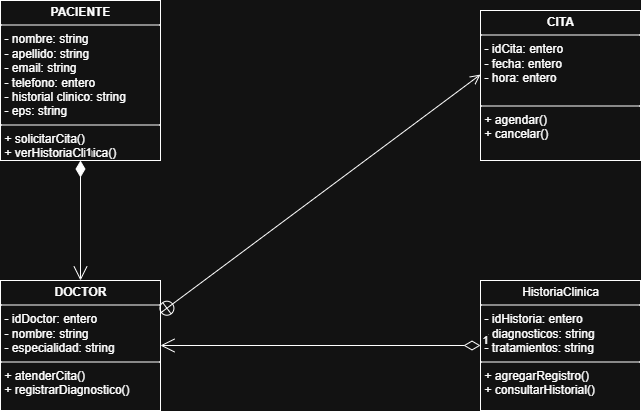

The diagram above was exported from draw.io. Its source (the exported page's mxGraphModel, read from the mxfile embedded in the PNG):
<mxGraphModel dx="872" dy="473" grid="1" gridSize="10" guides="1" tooltips="1" connect="1" arrows="1" fold="1" page="1" pageScale="1" pageWidth="827" pageHeight="1169" math="0" shadow="0">
  <root>
    <mxCell id="0" />
    <mxCell id="1" parent="0" />
    <mxCell id="24sITeJHbjhbDfK_zwPM-1" value="&lt;p style=&quot;margin:0px;margin-top:4px;text-align:center;&quot;&gt;&lt;b&gt;PACIENTE&lt;/b&gt;&lt;/p&gt;&lt;hr size=&quot;1&quot; style=&quot;border-style:solid;&quot;&gt;&lt;p style=&quot;margin:0px;margin-left:4px;&quot;&gt;- nombre: string&lt;/p&gt;&lt;p style=&quot;margin:0px;margin-left:4px;&quot;&gt;- apellido: string&lt;/p&gt;&lt;p style=&quot;margin:0px;margin-left:4px;&quot;&gt;- email: string&lt;/p&gt;&lt;p style=&quot;margin:0px;margin-left:4px;&quot;&gt;- telefono: entero&lt;/p&gt;&lt;p style=&quot;margin:0px;margin-left:4px;&quot;&gt;- historial clinico: string&lt;/p&gt;&lt;p style=&quot;margin:0px;margin-left:4px;&quot;&gt;- eps: string&lt;/p&gt;&lt;hr size=&quot;1&quot; style=&quot;border-style:solid;&quot;&gt;&lt;p style=&quot;margin:0px;margin-left:4px;&quot;&gt;+ solicitarCita()&lt;/p&gt;&lt;p style=&quot;margin:0px;margin-left:4px;&quot;&gt;+&amp;nbsp;verHistoriaClinica()&lt;/p&gt;" style="verticalAlign=top;align=left;overflow=fill;html=1;whiteSpace=wrap;" vertex="1" parent="1">
      <mxGeometry x="80" y="80" width="160" height="160" as="geometry" />
    </mxCell>
    <mxCell id="24sITeJHbjhbDfK_zwPM-2" value="&lt;p style=&quot;margin:0px;margin-top:4px;text-align:center;&quot;&gt;&lt;b&gt;CITA&lt;/b&gt;&lt;/p&gt;&lt;hr size=&quot;1&quot; style=&quot;border-style:solid;&quot;&gt;&lt;p style=&quot;margin:0px;margin-left:4px;&quot;&gt;-&amp;nbsp;&lt;span style=&quot;background-color: transparent; color: light-dark(rgb(0, 0, 0), rgb(255, 255, 255));&quot;&gt;idCita: entero&lt;/span&gt;&lt;/p&gt;&lt;p style=&quot;margin:0px;margin-left:4px;&quot;&gt;&lt;span style=&quot;background-color: transparent; color: light-dark(rgb(0, 0, 0), rgb(255, 255, 255));&quot;&gt;- fecha: entero&lt;/span&gt;&lt;/p&gt;&lt;p style=&quot;margin:0px;margin-left:4px;&quot;&gt;&lt;span style=&quot;background-color: transparent; color: light-dark(rgb(0, 0, 0), rgb(255, 255, 255));&quot;&gt;- hora: entero&lt;/span&gt;&lt;/p&gt;&lt;p style=&quot;margin:0px;margin-left:4px;&quot;&gt;&lt;br&gt;&lt;/p&gt;&lt;hr size=&quot;1&quot; style=&quot;border-style:solid;&quot;&gt;&lt;p style=&quot;margin:0px;margin-left:4px;&quot;&gt;+ agendar()&lt;/p&gt;&lt;p style=&quot;margin:0px;margin-left:4px;&quot;&gt;+ cancelar()&lt;/p&gt;" style="verticalAlign=top;align=left;overflow=fill;html=1;whiteSpace=wrap;" vertex="1" parent="1">
      <mxGeometry x="560" y="90" width="160" height="150" as="geometry" />
    </mxCell>
    <mxCell id="24sITeJHbjhbDfK_zwPM-3" value="&lt;p style=&quot;margin:0px;margin-top:4px;text-align:center;&quot;&gt;&lt;b&gt;DOCTOR&lt;/b&gt;&lt;/p&gt;&lt;hr size=&quot;1&quot; style=&quot;border-style:solid;&quot;&gt;&lt;p style=&quot;margin:0px;margin-left:4px;&quot;&gt;-&amp;nbsp;idDoctor: entero&lt;/p&gt;&lt;p style=&quot;margin:0px;margin-left:4px;&quot;&gt;-&amp;nbsp;nombre: string&lt;/p&gt;&lt;p style=&quot;margin:0px;margin-left:4px;&quot;&gt;-&amp;nbsp;especialidad: string&lt;/p&gt;&lt;hr size=&quot;1&quot; style=&quot;border-style:solid;&quot;&gt;&lt;p style=&quot;margin:0px;margin-left:4px;&quot;&gt;+&amp;nbsp;&lt;span style=&quot;background-color: transparent; color: light-dark(rgb(0, 0, 0), rgb(255, 255, 255));&quot;&gt;atenderCita()&lt;/span&gt;&lt;/p&gt;&lt;p style=&quot;margin:0px;margin-left:4px;&quot;&gt;&lt;span style=&quot;background-color: transparent; color: light-dark(rgb(0, 0, 0), rgb(255, 255, 255));&quot;&gt;+ registrarDiagnostico()&lt;/span&gt;&lt;/p&gt;" style="verticalAlign=top;align=left;overflow=fill;html=1;whiteSpace=wrap;" vertex="1" parent="1">
      <mxGeometry x="80" y="360" width="160" height="130" as="geometry" />
    </mxCell>
    <mxCell id="24sITeJHbjhbDfK_zwPM-4" value="&lt;p style=&quot;margin:0px;margin-top:4px;text-align:center;&quot;&gt;HistoriaClinica&lt;/p&gt;&lt;hr size=&quot;1&quot; style=&quot;border-style:solid;&quot;&gt;&lt;p style=&quot;margin:0px;margin-left:4px;&quot;&gt;-&amp;nbsp;&lt;span style=&quot;background-color: transparent; color: light-dark(rgb(0, 0, 0), rgb(255, 255, 255));&quot;&gt;idHistoria: entero&lt;/span&gt;&lt;br&gt;&lt;/p&gt;&lt;p style=&quot;margin:0px;margin-left:4px;&quot;&gt;&lt;span style=&quot;background-color: transparent; color: light-dark(rgb(0, 0, 0), rgb(255, 255, 255));&quot;&gt;- diagnosticos: string&lt;/span&gt;&lt;/p&gt;&lt;p style=&quot;margin:0px;margin-left:4px;&quot;&gt;&lt;span style=&quot;background-color: transparent; color: light-dark(rgb(0, 0, 0), rgb(255, 255, 255));&quot;&gt;- tratamientos: string&lt;/span&gt;&lt;/p&gt;&lt;hr size=&quot;1&quot; style=&quot;border-style:solid;&quot;&gt;&lt;p style=&quot;margin:0px;margin-left:4px;&quot;&gt;+&amp;nbsp;agregarRegistro()&lt;span style=&quot;background-color: transparent; color: light-dark(rgb(0, 0, 0), rgb(255, 255, 255));&quot;&gt;&lt;br&gt;&lt;/span&gt;&lt;/p&gt;&lt;p style=&quot;margin:0px;margin-left:4px;&quot;&gt;+ consultarHistorial()&lt;/p&gt;" style="verticalAlign=top;align=left;overflow=fill;html=1;whiteSpace=wrap;" vertex="1" parent="1">
      <mxGeometry x="560" y="360" width="160" height="130" as="geometry" />
    </mxCell>
    <mxCell id="24sITeJHbjhbDfK_zwPM-5" value="1" style="endArrow=open;html=1;endSize=12;startArrow=diamondThin;startSize=14;startFill=1;edgeStyle=orthogonalEdgeStyle;align=left;verticalAlign=bottom;rounded=0;entryX=0.5;entryY=0;entryDx=0;entryDy=0;exitX=0.5;exitY=1;exitDx=0;exitDy=0;" edge="1" parent="1" source="24sITeJHbjhbDfK_zwPM-1" target="24sITeJHbjhbDfK_zwPM-3">
      <mxGeometry x="-1" y="3" relative="1" as="geometry">
        <mxPoint x="140" y="260" as="sourcePoint" />
        <mxPoint x="300" y="260" as="targetPoint" />
      </mxGeometry>
    </mxCell>
    <mxCell id="24sITeJHbjhbDfK_zwPM-6" value="1" style="endArrow=open;html=1;endSize=12;startArrow=diamondThin;startSize=14;startFill=0;edgeStyle=orthogonalEdgeStyle;align=left;verticalAlign=bottom;rounded=0;entryX=1;entryY=0.5;entryDx=0;entryDy=0;exitX=0;exitY=0.5;exitDx=0;exitDy=0;" edge="1" parent="1" source="24sITeJHbjhbDfK_zwPM-4" target="24sITeJHbjhbDfK_zwPM-3">
      <mxGeometry x="-1" y="3" relative="1" as="geometry">
        <mxPoint x="330" y="350" as="sourcePoint" />
        <mxPoint x="490" y="350" as="targetPoint" />
      </mxGeometry>
    </mxCell>
    <mxCell id="24sITeJHbjhbDfK_zwPM-7" value="" style="endArrow=open;startArrow=circlePlus;endFill=0;startFill=0;endSize=8;html=1;rounded=0;entryX=0;entryY=0.427;entryDx=0;entryDy=0;entryPerimeter=0;exitX=1;exitY=0.25;exitDx=0;exitDy=0;" edge="1" parent="1" source="24sITeJHbjhbDfK_zwPM-3" target="24sITeJHbjhbDfK_zwPM-2">
      <mxGeometry width="160" relative="1" as="geometry">
        <mxPoint x="330" y="350" as="sourcePoint" />
        <mxPoint x="490" y="350" as="targetPoint" />
        <Array as="points" />
      </mxGeometry>
    </mxCell>
  </root>
</mxGraphModel>